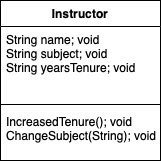

The diagram above was exported from draw.io. Its source (the exported page's mxGraphModel, read from the mxfile embedded in the PNG):
<mxGraphModel dx="543" dy="559" grid="1" gridSize="10" guides="1" tooltips="1" connect="1" arrows="1" fold="1" page="1" pageScale="1" pageWidth="827" pageHeight="1169" math="0" shadow="0">
  <root>
    <mxCell id="WIyWlLk6GJQsqaUBKTNV-0" />
    <mxCell id="WIyWlLk6GJQsqaUBKTNV-1" parent="WIyWlLk6GJQsqaUBKTNV-0" />
    <mxCell id="OAJlw73DXK1j3HmAElUx-4" value="Instructor" style="swimlane;fontStyle=1;align=center;verticalAlign=top;childLayout=stackLayout;horizontal=1;startSize=26;horizontalStack=0;resizeParent=1;resizeParentMax=0;resizeLast=0;collapsible=1;marginBottom=0;" vertex="1" parent="WIyWlLk6GJQsqaUBKTNV-1">
      <mxGeometry x="240" y="40" width="160" height="160" as="geometry" />
    </mxCell>
    <mxCell id="OAJlw73DXK1j3HmAElUx-5" value="String name; void&#10;String subject; void&#10;String yearsTenure; void" style="text;strokeColor=none;fillColor=none;align=left;verticalAlign=top;spacingLeft=4;spacingRight=4;overflow=hidden;rotatable=0;points=[[0,0.5],[1,0.5]];portConstraint=eastwest;" vertex="1" parent="OAJlw73DXK1j3HmAElUx-4">
      <mxGeometry y="26" width="160" height="74" as="geometry" />
    </mxCell>
    <mxCell id="OAJlw73DXK1j3HmAElUx-6" value="" style="line;strokeWidth=1;fillColor=none;align=left;verticalAlign=middle;spacingTop=-1;spacingLeft=3;spacingRight=3;rotatable=0;labelPosition=right;points=[];portConstraint=eastwest;" vertex="1" parent="OAJlw73DXK1j3HmAElUx-4">
      <mxGeometry y="100" width="160" height="8" as="geometry" />
    </mxCell>
    <mxCell id="OAJlw73DXK1j3HmAElUx-7" value="IncreasedTenure(); void&#10;ChangeSubject(String); void" style="text;strokeColor=none;fillColor=none;align=left;verticalAlign=top;spacingLeft=4;spacingRight=4;overflow=hidden;rotatable=0;points=[[0,0.5],[1,0.5]];portConstraint=eastwest;" vertex="1" parent="OAJlw73DXK1j3HmAElUx-4">
      <mxGeometry y="108" width="160" height="52" as="geometry" />
    </mxCell>
  </root>
</mxGraphModel>